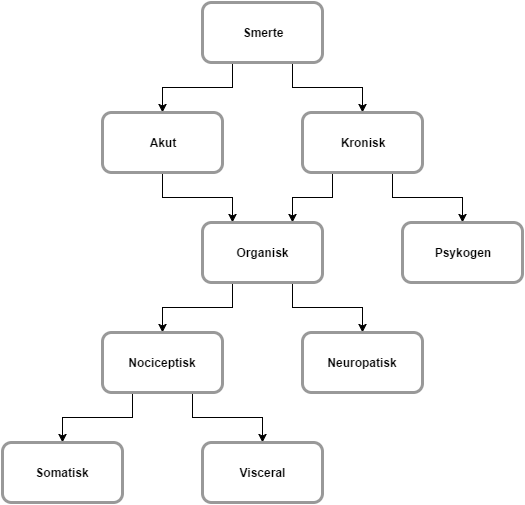

The diagram above was exported from draw.io. Its source (the exported page's mxGraphModel, read from the mxfile embedded in the PNG):
<mxGraphModel dx="786" dy="446" grid="1" gridSize="10" guides="1" tooltips="1" connect="1" arrows="1" fold="1" page="1" pageScale="1" pageWidth="826" pageHeight="1169" background="#ffffff" math="0" shadow="0">
  <root>
    <mxCell id="0" />
    <mxCell id="1" parent="0" />
    <mxCell id="5" style="edgeStyle=orthogonalEdgeStyle;rounded=0;html=1;exitX=0.25;exitY=1;entryX=0.5;entryY=0;jettySize=auto;orthogonalLoop=1;" edge="1" parent="1" source="2" target="3">
      <mxGeometry relative="1" as="geometry" />
    </mxCell>
    <mxCell id="6" style="edgeStyle=orthogonalEdgeStyle;rounded=0;html=1;exitX=0.75;exitY=1;entryX=0.5;entryY=0;jettySize=auto;orthogonalLoop=1;" edge="1" parent="1" source="2" target="4">
      <mxGeometry relative="1" as="geometry" />
    </mxCell>
    <mxCell id="2" value="&lt;b&gt;Smerte&lt;/b&gt;" style="rounded=1;whiteSpace=wrap;html=1;strokeColor=#999999;strokeWidth=3;" vertex="1" parent="1">
      <mxGeometry x="300" y="50" width="120" height="60" as="geometry" />
    </mxCell>
    <mxCell id="15" style="edgeStyle=orthogonalEdgeStyle;rounded=0;html=1;exitX=0.5;exitY=1;entryX=0.25;entryY=0;jettySize=auto;orthogonalLoop=1;" edge="1" parent="1" source="3" target="8">
      <mxGeometry relative="1" as="geometry" />
    </mxCell>
    <mxCell id="3" value="&lt;b&gt;Akut&lt;/b&gt;" style="rounded=1;whiteSpace=wrap;html=1;strokeColor=#999999;strokeWidth=3;" vertex="1" parent="1">
      <mxGeometry x="200" y="160" width="120" height="60" as="geometry" />
    </mxCell>
    <mxCell id="12" style="edgeStyle=orthogonalEdgeStyle;rounded=0;html=1;exitX=0.75;exitY=1;entryX=0.5;entryY=0;jettySize=auto;orthogonalLoop=1;" edge="1" parent="1" source="4" target="9">
      <mxGeometry relative="1" as="geometry" />
    </mxCell>
    <mxCell id="14" style="edgeStyle=orthogonalEdgeStyle;rounded=0;html=1;exitX=0.25;exitY=1;entryX=0.75;entryY=0;jettySize=auto;orthogonalLoop=1;" edge="1" parent="1" source="4" target="8">
      <mxGeometry relative="1" as="geometry" />
    </mxCell>
    <mxCell id="4" value="&lt;b&gt;Kronisk&lt;/b&gt;" style="rounded=1;whiteSpace=wrap;html=1;strokeColor=#999999;strokeWidth=3;" vertex="1" parent="1">
      <mxGeometry x="400" y="160" width="120" height="60" as="geometry" />
    </mxCell>
    <mxCell id="18" style="edgeStyle=orthogonalEdgeStyle;rounded=0;html=1;exitX=0.25;exitY=1;entryX=0.5;entryY=0;jettySize=auto;orthogonalLoop=1;" edge="1" parent="1" source="8" target="16">
      <mxGeometry relative="1" as="geometry" />
    </mxCell>
    <mxCell id="19" style="edgeStyle=orthogonalEdgeStyle;rounded=0;html=1;exitX=0.75;exitY=1;entryX=0.5;entryY=0;jettySize=auto;orthogonalLoop=1;" edge="1" parent="1" source="8" target="17">
      <mxGeometry relative="1" as="geometry" />
    </mxCell>
    <mxCell id="8" value="&lt;b&gt;Organisk&lt;/b&gt;" style="rounded=1;whiteSpace=wrap;html=1;strokeColor=#999999;strokeWidth=3;" vertex="1" parent="1">
      <mxGeometry x="300" y="270" width="120" height="60" as="geometry" />
    </mxCell>
    <mxCell id="9" value="&lt;b&gt;Psykogen&lt;/b&gt;" style="rounded=1;whiteSpace=wrap;html=1;strokeColor=#999999;strokeWidth=3;" vertex="1" parent="1">
      <mxGeometry x="500" y="270" width="120" height="60" as="geometry" />
    </mxCell>
    <mxCell id="22" style="edgeStyle=orthogonalEdgeStyle;rounded=0;html=1;exitX=0.25;exitY=1;jettySize=auto;orthogonalLoop=1;" edge="1" parent="1" source="16" target="20">
      <mxGeometry relative="1" as="geometry" />
    </mxCell>
    <mxCell id="23" style="edgeStyle=orthogonalEdgeStyle;rounded=0;html=1;exitX=0.75;exitY=1;entryX=0.5;entryY=0;jettySize=auto;orthogonalLoop=1;" edge="1" parent="1" source="16" target="21">
      <mxGeometry relative="1" as="geometry" />
    </mxCell>
    <mxCell id="16" value="&lt;b&gt;Nociceptisk&lt;/b&gt;" style="rounded=1;whiteSpace=wrap;html=1;strokeColor=#999999;strokeWidth=3;" vertex="1" parent="1">
      <mxGeometry x="200" y="380" width="120" height="60" as="geometry" />
    </mxCell>
    <mxCell id="17" value="&lt;b&gt;Neuropatisk&lt;/b&gt;" style="rounded=1;whiteSpace=wrap;html=1;strokeColor=#999999;strokeWidth=3;" vertex="1" parent="1">
      <mxGeometry x="400" y="380" width="120" height="60" as="geometry" />
    </mxCell>
    <mxCell id="20" value="&lt;b&gt;Somatisk&lt;/b&gt;" style="rounded=1;whiteSpace=wrap;html=1;strokeColor=#999999;strokeWidth=3;" vertex="1" parent="1">
      <mxGeometry x="100" y="490" width="120" height="60" as="geometry" />
    </mxCell>
    <mxCell id="21" value="&lt;b&gt;Visceral&lt;/b&gt;" style="rounded=1;whiteSpace=wrap;html=1;strokeColor=#999999;strokeWidth=3;" vertex="1" parent="1">
      <mxGeometry x="300" y="490" width="120" height="60" as="geometry" />
    </mxCell>
  </root>
</mxGraphModel>